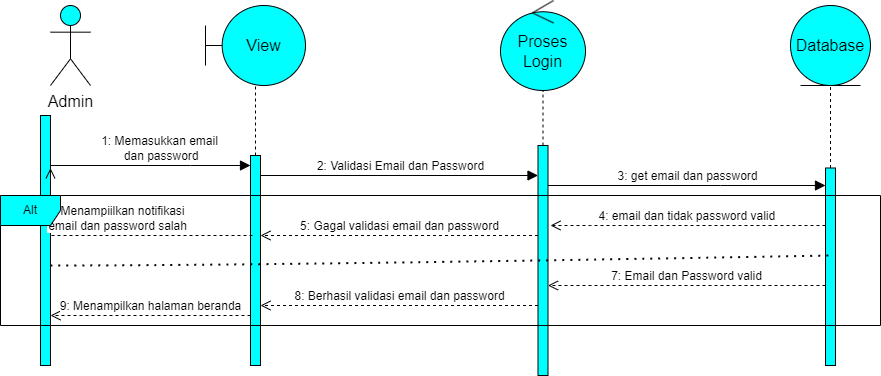

The diagram above was exported from draw.io. Its source (the exported page's mxGraphModel, read from the mxfile embedded in the PNG):
<mxGraphModel dx="2696" dy="1495" grid="1" gridSize="10" guides="1" tooltips="1" connect="1" arrows="1" fold="1" page="1" pageScale="1" pageWidth="850" pageHeight="1100" math="0" shadow="0">
  <root>
    <mxCell id="0" />
    <mxCell id="1" parent="0" />
    <mxCell id="dScFtcoSnffA_DJzJyDc-1" value="Admin" style="shape=umlActor;verticalLabelPosition=bottom;verticalAlign=top;html=1;outlineConnect=0;fontSize=16;fillColor=#00FFFF;" parent="1" vertex="1">
      <mxGeometry x="-830" y="-1080" width="40" height="80" as="geometry" />
    </mxCell>
    <mxCell id="dScFtcoSnffA_DJzJyDc-2" value="View" style="shape=umlBoundary;whiteSpace=wrap;html=1;fontSize=16;fillColor=#00FFFF;direction=east;" parent="1" vertex="1">
      <mxGeometry x="-675" y="-1080" width="100" height="80" as="geometry" />
    </mxCell>
    <mxCell id="dScFtcoSnffA_DJzJyDc-3" value="Proses Login" style="ellipse;shape=umlControl;whiteSpace=wrap;html=1;fontSize=16;fillColor=#00FFFF;" parent="1" vertex="1">
      <mxGeometry x="-380" y="-1085" width="85" height="90" as="geometry" />
    </mxCell>
    <mxCell id="dScFtcoSnffA_DJzJyDc-4" value="Database" style="ellipse;shape=umlEntity;whiteSpace=wrap;html=1;fontSize=16;fillColor=#00FFFF;" parent="1" vertex="1">
      <mxGeometry x="-90" y="-1080" width="80" height="80" as="geometry" />
    </mxCell>
    <mxCell id="dScFtcoSnffA_DJzJyDc-5" value="" style="html=1;points=[];perimeter=orthogonalPerimeter;outlineConnect=0;targetShapes=umlLifeline;portConstraint=eastwest;newEdgeStyle={&quot;edgeStyle&quot;:&quot;elbowEdgeStyle&quot;,&quot;elbow&quot;:&quot;vertical&quot;,&quot;curved&quot;:0,&quot;rounded&quot;:0};fontSize=16;fillColor=#00FFFF;" parent="1" vertex="1">
      <mxGeometry x="-840" y="-970" width="10" height="250" as="geometry" />
    </mxCell>
    <mxCell id="dScFtcoSnffA_DJzJyDc-6" value="1: Memasukkan email&lt;br&gt;&amp;nbsp;dan password" style="html=1;verticalAlign=bottom;endArrow=block;edgeStyle=elbowEdgeStyle;elbow=vertical;curved=0;rounded=0;fontSize=12;startSize=8;endSize=8;" parent="1" source="dScFtcoSnffA_DJzJyDc-5" target="dScFtcoSnffA_DJzJyDc-7" edge="1">
      <mxGeometry x="0.0857" width="80" relative="1" as="geometry">
        <mxPoint x="-650" y="-740" as="sourcePoint" />
        <mxPoint x="-650" y="-910" as="targetPoint" />
        <Array as="points">
          <mxPoint x="-690" y="-920" />
          <mxPoint x="-740" y="-900" />
        </Array>
        <mxPoint as="offset" />
      </mxGeometry>
    </mxCell>
    <mxCell id="dScFtcoSnffA_DJzJyDc-7" value="" style="html=1;points=[];perimeter=orthogonalPerimeter;outlineConnect=0;targetShapes=umlLifeline;portConstraint=eastwest;newEdgeStyle={&quot;edgeStyle&quot;:&quot;elbowEdgeStyle&quot;,&quot;elbow&quot;:&quot;vertical&quot;,&quot;curved&quot;:0,&quot;rounded&quot;:0};fontSize=16;fillColor=#00FFFF;" parent="1" vertex="1">
      <mxGeometry x="-630" y="-930" width="10" height="210" as="geometry" />
    </mxCell>
    <mxCell id="dScFtcoSnffA_DJzJyDc-9" value="" style="html=1;points=[];perimeter=orthogonalPerimeter;outlineConnect=0;targetShapes=umlLifeline;portConstraint=eastwest;newEdgeStyle={&quot;edgeStyle&quot;:&quot;elbowEdgeStyle&quot;,&quot;elbow&quot;:&quot;vertical&quot;,&quot;curved&quot;:0,&quot;rounded&quot;:0};fontSize=16;fillColor=#00FFFF;" parent="1" vertex="1">
      <mxGeometry x="-342.5" y="-940" width="10" height="230" as="geometry" />
    </mxCell>
    <mxCell id="dScFtcoSnffA_DJzJyDc-10" value="2: Validasi Email dan Password" style="html=1;verticalAlign=bottom;endArrow=block;edgeStyle=elbowEdgeStyle;elbow=vertical;curved=0;rounded=0;fontSize=12;startSize=8;endSize=8;" parent="1" target="dScFtcoSnffA_DJzJyDc-9" edge="1">
      <mxGeometry x="0.0756" width="80" relative="1" as="geometry">
        <mxPoint x="-620" y="-890" as="sourcePoint" />
        <mxPoint x="-450" y="-910" as="targetPoint" />
        <Array as="points">
          <mxPoint x="-380" y="-910" />
          <mxPoint x="-490" y="-900" />
        </Array>
        <mxPoint as="offset" />
      </mxGeometry>
    </mxCell>
    <mxCell id="dScFtcoSnffA_DJzJyDc-11" value="3: get email dan password" style="html=1;verticalAlign=bottom;endArrow=block;edgeStyle=elbowEdgeStyle;elbow=vertical;curved=0;rounded=0;fontSize=12;startSize=8;endSize=8;" parent="1" source="dScFtcoSnffA_DJzJyDc-9" target="dScFtcoSnffA_DJzJyDc-12" edge="1">
      <mxGeometry x="-0.0013" width="80" relative="1" as="geometry">
        <mxPoint x="-260" y="-760" as="sourcePoint" />
        <mxPoint x="-180" y="-760" as="targetPoint" />
        <Array as="points">
          <mxPoint x="-160" y="-900" />
        </Array>
        <mxPoint as="offset" />
      </mxGeometry>
    </mxCell>
    <mxCell id="dScFtcoSnffA_DJzJyDc-12" value="" style="html=1;points=[];perimeter=orthogonalPerimeter;outlineConnect=0;targetShapes=umlLifeline;portConstraint=eastwest;newEdgeStyle={&quot;edgeStyle&quot;:&quot;elbowEdgeStyle&quot;,&quot;elbow&quot;:&quot;vertical&quot;,&quot;curved&quot;:0,&quot;rounded&quot;:0};fontSize=16;fillColor=#00FFFF;" parent="1" vertex="1">
      <mxGeometry x="-55" y="-917.5" width="10" height="197.5" as="geometry" />
    </mxCell>
    <mxCell id="dScFtcoSnffA_DJzJyDc-13" value="4: email dan tidak password valid&amp;nbsp;" style="html=1;verticalAlign=bottom;endArrow=open;dashed=1;endSize=8;edgeStyle=elbowEdgeStyle;elbow=vertical;curved=0;rounded=0;fontSize=12;" parent="1" source="dScFtcoSnffA_DJzJyDc-12" edge="1">
      <mxGeometry x="-0.0026" relative="1" as="geometry">
        <mxPoint x="-280" y="-690" as="sourcePoint" />
        <mxPoint x="-330" y="-860" as="targetPoint" />
        <Array as="points">
          <mxPoint x="-290" y="-860" />
          <mxPoint x="-210" y="-880" />
        </Array>
        <mxPoint as="offset" />
      </mxGeometry>
    </mxCell>
    <mxCell id="dScFtcoSnffA_DJzJyDc-14" value="5: Gagal validasi email dan password" style="html=1;verticalAlign=bottom;endArrow=open;dashed=1;endSize=8;edgeStyle=elbowEdgeStyle;elbow=vertical;curved=0;rounded=0;fontSize=12;" parent="1" source="dScFtcoSnffA_DJzJyDc-9" target="dScFtcoSnffA_DJzJyDc-7" edge="1">
      <mxGeometry relative="1" as="geometry">
        <mxPoint x="-450" y="-690" as="sourcePoint" />
        <mxPoint x="-530" y="-690" as="targetPoint" />
        <Array as="points">
          <mxPoint x="-490" y="-850" />
          <mxPoint x="-450" y="-870" />
          <mxPoint x="-480" y="-860" />
        </Array>
      </mxGeometry>
    </mxCell>
    <mxCell id="dScFtcoSnffA_DJzJyDc-15" value="6: Menampiilkan notifikasi&amp;nbsp;&lt;br&gt;email dan password salah" style="html=1;verticalAlign=bottom;endArrow=open;dashed=1;endSize=8;edgeStyle=elbowEdgeStyle;elbow=vertical;curved=0;rounded=0;fontSize=12;entryX=1;entryY=0.211;entryDx=0;entryDy=0;entryPerimeter=0;" parent="1" target="dScFtcoSnffA_DJzJyDc-5" edge="1">
      <mxGeometry relative="1" as="geometry">
        <mxPoint x="-628" y="-850" as="sourcePoint" />
        <mxPoint x="-810" y="-850" as="targetPoint" />
        <Array as="points">
          <mxPoint x="-678" y="-850" />
          <mxPoint x="-708" y="-860" />
        </Array>
      </mxGeometry>
    </mxCell>
    <mxCell id="dScFtcoSnffA_DJzJyDc-17" value="" style="endArrow=none;dashed=1;html=1;dashPattern=1 3;strokeWidth=2;rounded=0;fontSize=12;startSize=8;endSize=8;curved=1;" parent="1" source="dScFtcoSnffA_DJzJyDc-5" edge="1">
      <mxGeometry width="50" height="50" relative="1" as="geometry">
        <mxPoint x="-800" y="-820" as="sourcePoint" />
        <mxPoint x="-50" y="-830" as="targetPoint" />
        <Array as="points">
          <mxPoint x="-600" y="-820" />
        </Array>
      </mxGeometry>
    </mxCell>
    <mxCell id="dScFtcoSnffA_DJzJyDc-18" value="7: Email dan Password valid" style="html=1;verticalAlign=bottom;endArrow=open;dashed=1;endSize=8;edgeStyle=elbowEdgeStyle;elbow=vertical;curved=0;rounded=0;fontSize=12;" parent="1" source="dScFtcoSnffA_DJzJyDc-12" target="dScFtcoSnffA_DJzJyDc-9" edge="1">
      <mxGeometry relative="1" as="geometry">
        <mxPoint x="-220" y="-700" as="sourcePoint" />
        <mxPoint x="-300" y="-700" as="targetPoint" />
        <Array as="points">
          <mxPoint x="-220" y="-800" />
        </Array>
      </mxGeometry>
    </mxCell>
    <mxCell id="dScFtcoSnffA_DJzJyDc-19" value="8: Berhasil validasi email dan password" style="html=1;verticalAlign=bottom;endArrow=open;dashed=1;endSize=8;edgeStyle=elbowEdgeStyle;elbow=vertical;curved=0;rounded=0;fontSize=12;" parent="1" source="dScFtcoSnffA_DJzJyDc-9" target="dScFtcoSnffA_DJzJyDc-7" edge="1">
      <mxGeometry relative="1" as="geometry">
        <mxPoint x="-420" y="-700" as="sourcePoint" />
        <mxPoint x="-500" y="-700" as="targetPoint" />
        <Array as="points">
          <mxPoint x="-510" y="-780" />
        </Array>
      </mxGeometry>
    </mxCell>
    <mxCell id="dScFtcoSnffA_DJzJyDc-20" value="9: Menampilkan halaman beranda" style="html=1;verticalAlign=bottom;endArrow=open;dashed=1;endSize=8;edgeStyle=elbowEdgeStyle;elbow=vertical;curved=0;rounded=0;fontSize=12;" parent="1" source="dScFtcoSnffA_DJzJyDc-7" target="dScFtcoSnffA_DJzJyDc-5" edge="1">
      <mxGeometry relative="1" as="geometry">
        <mxPoint x="-520" y="-700" as="sourcePoint" />
        <mxPoint x="-600" y="-700" as="targetPoint" />
        <Array as="points">
          <mxPoint x="-720" y="-770" />
        </Array>
      </mxGeometry>
    </mxCell>
    <mxCell id="-xjzxAJVmaeMXt8D1idc-3" value="" style="endArrow=none;dashed=1;html=1;rounded=0;" parent="1" source="dScFtcoSnffA_DJzJyDc-9" target="dScFtcoSnffA_DJzJyDc-3" edge="1">
      <mxGeometry width="50" height="50" relative="1" as="geometry">
        <mxPoint x="-400" y="-600" as="sourcePoint" />
        <mxPoint x="-350" y="-650" as="targetPoint" />
      </mxGeometry>
    </mxCell>
    <mxCell id="-xjzxAJVmaeMXt8D1idc-4" value="" style="endArrow=none;dashed=1;html=1;rounded=0;" parent="1" source="dScFtcoSnffA_DJzJyDc-7" target="dScFtcoSnffA_DJzJyDc-2" edge="1">
      <mxGeometry width="50" height="50" relative="1" as="geometry">
        <mxPoint x="-400" y="-820" as="sourcePoint" />
        <mxPoint x="-350" y="-870" as="targetPoint" />
      </mxGeometry>
    </mxCell>
    <mxCell id="-xjzxAJVmaeMXt8D1idc-5" value="" style="endArrow=none;dashed=1;html=1;rounded=0;entryX=0.5;entryY=1;entryDx=0;entryDy=0;" parent="1" source="dScFtcoSnffA_DJzJyDc-12" target="dScFtcoSnffA_DJzJyDc-4" edge="1">
      <mxGeometry width="50" height="50" relative="1" as="geometry">
        <mxPoint x="-210" y="-820" as="sourcePoint" />
        <mxPoint x="-160" y="-870" as="targetPoint" />
      </mxGeometry>
    </mxCell>
    <mxCell id="eN2vRMw87xdbAG7oyXCL-1" value="Alt" style="shape=umlFrame;whiteSpace=wrap;html=1;pointerEvents=0;fillColor=#00FFFF;" parent="1" vertex="1">
      <mxGeometry x="-880" y="-890" width="880" height="130" as="geometry" />
    </mxCell>
  </root>
</mxGraphModel>